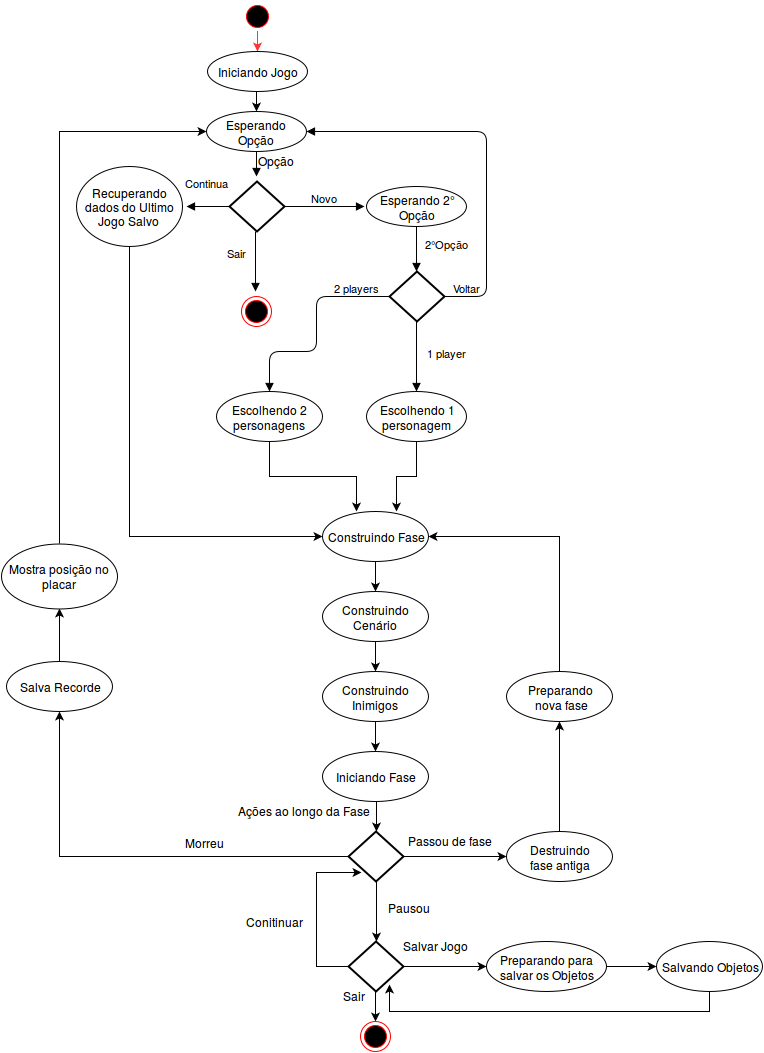

The diagram above was exported from draw.io. Its source (the exported page's mxGraphModel, read from the mxfile embedded in the PNG):
<mxGraphModel dx="538" dy="376" grid="1" gridSize="10" guides="1" tooltips="1" connect="1" arrows="1" fold="1" page="1" pageScale="1" pageWidth="826" pageHeight="1169" background="#ffffff" math="0" shadow="0">
  <root>
    <mxCell id="0" />
    <mxCell id="1" parent="0" />
    <mxCell id="10" value="" style="html=1;verticalAlign=bottom;endArrow=block;flipV=0;flipH=1;rotation=90;" parent="1" edge="1">
      <mxGeometry width="80" relative="1" as="geometry">
        <mxPoint x="279" y="155" as="sourcePoint" />
        <mxPoint x="279" y="185" as="targetPoint" />
        <Array as="points">
          <mxPoint x="279" y="185" />
        </Array>
      </mxGeometry>
    </mxCell>
    <mxCell id="69" style="edgeStyle=orthogonalEdgeStyle;rounded=0;html=1;exitX=0.5;exitY=1;jettySize=auto;orthogonalLoop=1;plain-red;strokeColor=#FF3333;" parent="1" source="2" target="67" edge="1">
      <mxGeometry relative="1" as="geometry" />
    </mxCell>
    <mxCell id="2" value="" style="ellipse;html=1;shape=startState;fillColor=#000000;strokeColor=#ff0000;" parent="1" vertex="1">
      <mxGeometry x="266" y="10" width="30" height="30" as="geometry" />
    </mxCell>
    <mxCell id="4" value="Esperando Opção&lt;br&gt;" style="ellipse;whiteSpace=wrap;html=1;" parent="1" vertex="1">
      <mxGeometry x="230" y="120" width="100" height="40" as="geometry" />
    </mxCell>
    <mxCell id="5" value="Opção&lt;br&gt;&lt;br&gt;" style="text;html=1;resizable=0;points=[];autosize=1;align=left;verticalAlign=top;spacingTop=-4;" parent="1" vertex="1">
      <mxGeometry x="280" y="160" width="50" height="30" as="geometry" />
    </mxCell>
    <mxCell id="6" value="" style="strokeWidth=2;html=1;shape=mxgraph.flowchart.decision;whiteSpace=wrap;" parent="1" vertex="1">
      <mxGeometry x="253" y="190" width="55" height="50" as="geometry" />
    </mxCell>
    <mxCell id="8" value="Novo" style="html=1;verticalAlign=bottom;endArrow=block;" parent="1" source="6" edge="1">
      <mxGeometry width="80" relative="1" as="geometry">
        <mxPoint x="308" y="215" as="sourcePoint" />
        <mxPoint x="388" y="215" as="targetPoint" />
      </mxGeometry>
    </mxCell>
    <mxCell id="9" value="Continua" style="html=1;verticalAlign=bottom;endArrow=block;" parent="1" edge="1">
      <mxGeometry x="0.0698" y="-15" width="80" relative="1" as="geometry">
        <mxPoint x="253" y="215" as="sourcePoint" />
        <mxPoint x="210" y="215" as="targetPoint" />
        <Array as="points">
          <mxPoint x="230" y="215" />
          <mxPoint x="210" y="215" />
        </Array>
        <mxPoint as="offset" />
      </mxGeometry>
    </mxCell>
    <mxCell id="11" value="Sair&lt;br&gt;" style="html=1;verticalAlign=bottom;endArrow=block;" parent="1" edge="1">
      <mxGeometry y="-19" width="80" relative="1" as="geometry">
        <mxPoint x="279" y="240" as="sourcePoint" />
        <mxPoint x="279" y="300" as="targetPoint" />
        <mxPoint as="offset" />
      </mxGeometry>
    </mxCell>
    <mxCell id="12" value="" style="ellipse;html=1;shape=endState;fillColor=#000000;strokeColor=#ff0000;" parent="1" vertex="1">
      <mxGeometry x="265" y="305" width="30" height="30" as="geometry" />
    </mxCell>
    <mxCell id="13" value="Esperando 2° &lt;br&gt;Opção&lt;br&gt;" style="ellipse;whiteSpace=wrap;html=1;" parent="1" vertex="1">
      <mxGeometry x="390" y="195" width="100" height="40" as="geometry" />
    </mxCell>
    <mxCell id="14" value="2°Opção&lt;br&gt;" style="html=1;verticalAlign=bottom;endArrow=block;" parent="1" edge="1">
      <mxGeometry x="0.1667" y="30" width="80" relative="1" as="geometry">
        <mxPoint x="440" y="235" as="sourcePoint" />
        <mxPoint x="440" y="280" as="targetPoint" />
        <mxPoint as="offset" />
      </mxGeometry>
    </mxCell>
    <mxCell id="15" value="" style="strokeWidth=2;html=1;shape=mxgraph.flowchart.decision;whiteSpace=wrap;" parent="1" vertex="1">
      <mxGeometry x="413" y="280" width="55" height="50" as="geometry" />
    </mxCell>
    <mxCell id="16" value="Voltar" style="html=1;verticalAlign=bottom;endArrow=block;entryX=1;entryY=0.5;exitX=1;exitY=0.5;exitPerimeter=0;" parent="1" source="15" target="4" edge="1">
      <mxGeometry x="-0.8863" width="80" relative="1" as="geometry">
        <mxPoint x="413" y="300" as="sourcePoint" />
        <mxPoint x="333" y="300" as="targetPoint" />
        <Array as="points">
          <mxPoint x="510" y="305" />
          <mxPoint x="510" y="140" />
        </Array>
        <mxPoint as="offset" />
      </mxGeometry>
    </mxCell>
    <mxCell id="18" value="1 player&lt;br&gt;" style="html=1;verticalAlign=bottom;endArrow=block;" parent="1" edge="1">
      <mxGeometry x="0.1429" y="30" width="80" relative="1" as="geometry">
        <mxPoint x="440" y="330" as="sourcePoint" />
        <mxPoint x="440" y="400" as="targetPoint" />
        <mxPoint as="offset" />
      </mxGeometry>
    </mxCell>
    <mxCell id="19" value="2 players&lt;br&gt;" style="html=1;verticalAlign=bottom;endArrow=block;entryX=0.5;entryY=0;" parent="1" target="21" edge="1">
      <mxGeometry x="-0.693" width="80" relative="1" as="geometry">
        <mxPoint x="413" y="305" as="sourcePoint" />
        <mxPoint x="333" y="305" as="targetPoint" />
        <Array as="points">
          <mxPoint x="340" y="305" />
          <mxPoint x="340" y="360" />
          <mxPoint x="293" y="360" />
        </Array>
        <mxPoint as="offset" />
      </mxGeometry>
    </mxCell>
    <mxCell id="23" style="edgeStyle=orthogonalEdgeStyle;rounded=0;html=1;exitX=0.5;exitY=1;jettySize=auto;orthogonalLoop=1;" parent="1" source="21" edge="1">
      <mxGeometry relative="1" as="geometry">
        <mxPoint x="380" y="520" as="targetPoint" />
        <Array as="points">
          <mxPoint x="293" y="485" />
          <mxPoint x="380" y="485" />
          <mxPoint x="380" y="520" />
        </Array>
      </mxGeometry>
    </mxCell>
    <mxCell id="21" value="Escolhendo 2 personagens&lt;br&gt;" style="ellipse;whiteSpace=wrap;html=1;" parent="1" vertex="1">
      <mxGeometry x="240" y="400" width="106" height="50" as="geometry" />
    </mxCell>
    <mxCell id="25" style="edgeStyle=orthogonalEdgeStyle;rounded=0;html=1;exitX=0.5;exitY=1;entryX=0.698;entryY=0;entryPerimeter=0;jettySize=auto;orthogonalLoop=1;" parent="1" source="22" target="24" edge="1">
      <mxGeometry relative="1" as="geometry" />
    </mxCell>
    <mxCell id="22" value="Escolhendo 1 &lt;br&gt;personagem&lt;br&gt;" style="ellipse;whiteSpace=wrap;html=1;" parent="1" vertex="1">
      <mxGeometry x="390" y="400" width="100" height="50" as="geometry" />
    </mxCell>
    <mxCell id="26" style="edgeStyle=orthogonalEdgeStyle;rounded=0;html=1;exitX=0.5;exitY=1;jettySize=auto;orthogonalLoop=1;" parent="1" source="24" edge="1">
      <mxGeometry relative="1" as="geometry">
        <mxPoint x="399" y="600" as="targetPoint" />
        <Array as="points">
          <mxPoint x="399" y="590" />
          <mxPoint x="399" y="590" />
        </Array>
      </mxGeometry>
    </mxCell>
    <mxCell id="24" value="Construindo Fase&lt;br&gt;" style="ellipse;whiteSpace=wrap;html=1;" parent="1" vertex="1">
      <mxGeometry x="346" y="520" width="106" height="50" as="geometry" />
    </mxCell>
    <mxCell id="28" style="edgeStyle=orthogonalEdgeStyle;rounded=0;html=1;exitX=0.5;exitY=1;jettySize=auto;orthogonalLoop=1;" parent="1" source="27" edge="1">
      <mxGeometry relative="1" as="geometry">
        <mxPoint x="399" y="680" as="targetPoint" />
      </mxGeometry>
    </mxCell>
    <mxCell id="27" value="Construindo Cenário&lt;br&gt;" style="ellipse;whiteSpace=wrap;html=1;" parent="1" vertex="1">
      <mxGeometry x="346" y="600" width="106" height="50" as="geometry" />
    </mxCell>
    <mxCell id="30" style="edgeStyle=orthogonalEdgeStyle;rounded=0;html=1;exitX=0.5;exitY=1;jettySize=auto;orthogonalLoop=1;" parent="1" source="29" edge="1">
      <mxGeometry relative="1" as="geometry">
        <mxPoint x="399" y="760" as="targetPoint" />
      </mxGeometry>
    </mxCell>
    <mxCell id="29" value="Construindo Inimigos&lt;br&gt;" style="ellipse;whiteSpace=wrap;html=1;" parent="1" vertex="1">
      <mxGeometry x="346" y="680" width="106" height="50" as="geometry" />
    </mxCell>
    <mxCell id="34" style="edgeStyle=orthogonalEdgeStyle;rounded=0;html=1;exitX=0.5;exitY=1;entryX=0.5;entryY=0;entryPerimeter=0;jettySize=auto;orthogonalLoop=1;" parent="1" source="31" target="33" edge="1">
      <mxGeometry relative="1" as="geometry" />
    </mxCell>
    <mxCell id="31" value="Iniciando Fase&lt;br&gt;" style="ellipse;whiteSpace=wrap;html=1;" parent="1" vertex="1">
      <mxGeometry x="346" y="760" width="106" height="50" as="geometry" />
    </mxCell>
    <mxCell id="36" style="edgeStyle=orthogonalEdgeStyle;rounded=0;html=1;exitX=0;exitY=0.5;exitPerimeter=0;jettySize=auto;orthogonalLoop=1;entryX=0.5;entryY=1;" parent="1" source="33" target="42" edge="1">
      <mxGeometry relative="1" as="geometry">
        <mxPoint x="110" y="723" as="targetPoint" />
        <Array as="points">
          <mxPoint x="83" y="865" />
        </Array>
      </mxGeometry>
    </mxCell>
    <mxCell id="38" value="Morreu&lt;br&gt;" style="text;html=1;resizable=0;points=[];align=center;verticalAlign=middle;labelBackgroundColor=#ffffff;" parent="36" vertex="1" connectable="0">
      <mxGeometry x="-0.3478" y="-2" relative="1" as="geometry">
        <mxPoint x="-2" y="-13" as="offset" />
      </mxGeometry>
    </mxCell>
    <mxCell id="37" style="edgeStyle=orthogonalEdgeStyle;rounded=0;html=1;exitX=0.5;exitY=1;exitPerimeter=0;jettySize=auto;orthogonalLoop=1;" parent="1" source="33" edge="1">
      <mxGeometry relative="1" as="geometry">
        <mxPoint x="400" y="950" as="targetPoint" />
      </mxGeometry>
    </mxCell>
    <mxCell id="40" style="edgeStyle=orthogonalEdgeStyle;rounded=0;html=1;exitX=1;exitY=0.5;exitPerimeter=0;jettySize=auto;orthogonalLoop=1;" parent="1" source="33" edge="1">
      <mxGeometry relative="1" as="geometry">
        <mxPoint x="530" y="865" as="targetPoint" />
      </mxGeometry>
    </mxCell>
    <mxCell id="33" value="" style="strokeWidth=2;html=1;shape=mxgraph.flowchart.decision;whiteSpace=wrap;" parent="1" vertex="1">
      <mxGeometry x="372" y="840" width="55" height="50" as="geometry" />
    </mxCell>
    <mxCell id="35" value="Ações ao longo da Fase&lt;br&gt;&lt;br&gt;" style="text;html=1;resizable=0;points=[];autosize=1;align=left;verticalAlign=top;spacingTop=-4;" parent="1" vertex="1">
      <mxGeometry x="260" y="810" width="150" height="30" as="geometry" />
    </mxCell>
    <mxCell id="39" value="Pausou" style="text;html=1;resizable=0;points=[];autosize=1;align=left;verticalAlign=top;spacingTop=-4;" parent="1" vertex="1">
      <mxGeometry x="410" y="907" width="60" height="20" as="geometry" />
    </mxCell>
    <mxCell id="41" value="Passou de fase&lt;br&gt;" style="text;html=1;resizable=0;points=[];autosize=1;align=left;verticalAlign=top;spacingTop=-4;" parent="1" vertex="1">
      <mxGeometry x="430" y="840" width="100" height="20" as="geometry" />
    </mxCell>
    <mxCell id="43" style="edgeStyle=orthogonalEdgeStyle;rounded=0;html=1;exitX=0.5;exitY=0;jettySize=auto;orthogonalLoop=1;entryX=0.5;entryY=1;" parent="1" source="42" target="44" edge="1">
      <mxGeometry relative="1" as="geometry">
        <mxPoint x="83" y="650" as="targetPoint" />
        <Array as="points" />
      </mxGeometry>
    </mxCell>
    <mxCell id="42" value="Salva Recorde&lt;br&gt;" style="ellipse;whiteSpace=wrap;html=1;" parent="1" vertex="1">
      <mxGeometry x="30" y="670" width="106" height="50" as="geometry" />
    </mxCell>
    <mxCell id="47" style="edgeStyle=orthogonalEdgeStyle;rounded=0;html=1;exitX=0.5;exitY=0;jettySize=auto;orthogonalLoop=1;" parent="1" source="44" edge="1">
      <mxGeometry relative="1" as="geometry">
        <mxPoint x="230" y="140" as="targetPoint" />
        <Array as="points">
          <mxPoint x="83" y="140" />
          <mxPoint x="230" y="140" />
        </Array>
      </mxGeometry>
    </mxCell>
    <mxCell id="44" value="Mostra posição no placar &lt;br&gt;" style="ellipse;whiteSpace=wrap;html=1;" parent="1" vertex="1">
      <mxGeometry x="25" y="552" width="116" height="65" as="geometry" />
    </mxCell>
    <mxCell id="45" style="edgeStyle=orthogonalEdgeStyle;rounded=0;html=1;exitX=1;exitY=0.5;entryX=1;entryY=0.5;jettySize=auto;orthogonalLoop=1;" parent="1" source="44" target="44" edge="1">
      <mxGeometry relative="1" as="geometry" />
    </mxCell>
    <mxCell id="49" style="edgeStyle=orthogonalEdgeStyle;rounded=0;html=1;exitX=0.5;exitY=1;entryX=0;entryY=0.5;jettySize=auto;orthogonalLoop=1;" parent="1" source="48" target="24" edge="1">
      <mxGeometry relative="1" as="geometry" />
    </mxCell>
    <mxCell id="48" value="&lt;br&gt;Recuperando dados do Ultimo Jogo Salvo&lt;br&gt;&lt;br&gt;" style="ellipse;whiteSpace=wrap;html=1;" parent="1" vertex="1">
      <mxGeometry x="100" y="175" width="106" height="80" as="geometry" />
    </mxCell>
    <mxCell id="52" style="edgeStyle=orthogonalEdgeStyle;rounded=0;html=1;exitX=0;exitY=0.5;exitPerimeter=0;jettySize=auto;orthogonalLoop=1;entryX=0.236;entryY=0.82;entryPerimeter=0;" parent="1" source="50" target="33" edge="1">
      <mxGeometry relative="1" as="geometry">
        <mxPoint x="280" y="890" as="targetPoint" />
        <Array as="points">
          <mxPoint x="340" y="975" />
          <mxPoint x="340" y="881" />
        </Array>
      </mxGeometry>
    </mxCell>
    <mxCell id="56" style="edgeStyle=orthogonalEdgeStyle;rounded=0;html=1;exitX=0.5;exitY=1;exitPerimeter=0;entryX=0.5;entryY=0;jettySize=auto;orthogonalLoop=1;" parent="1" source="50" target="55" edge="1">
      <mxGeometry relative="1" as="geometry" />
    </mxCell>
    <mxCell id="58" style="edgeStyle=orthogonalEdgeStyle;rounded=0;html=1;exitX=1;exitY=0.5;exitPerimeter=0;entryX=0;entryY=0.5;jettySize=auto;orthogonalLoop=1;" parent="1" source="50" target="54" edge="1">
      <mxGeometry relative="1" as="geometry" />
    </mxCell>
    <mxCell id="50" value="" style="strokeWidth=2;html=1;shape=mxgraph.flowchart.decision;whiteSpace=wrap;" parent="1" vertex="1">
      <mxGeometry x="372" y="950" width="55" height="50" as="geometry" />
    </mxCell>
    <mxCell id="53" value="Conitinuar" style="text;html=1;resizable=0;points=[];autosize=1;align=left;verticalAlign=top;spacingTop=-4;" parent="1" vertex="1">
      <mxGeometry x="268" y="921" width="70" height="20" as="geometry" />
    </mxCell>
    <mxCell id="65" style="edgeStyle=orthogonalEdgeStyle;rounded=0;html=1;exitX=1;exitY=0.5;entryX=0;entryY=0.5;jettySize=auto;orthogonalLoop=1;" parent="1" source="54" target="64" edge="1">
      <mxGeometry relative="1" as="geometry" />
    </mxCell>
    <mxCell id="54" value="Preparando para &lt;br&gt;salvar os Objetos&lt;br&gt;" style="ellipse;whiteSpace=wrap;html=1;" parent="1" vertex="1">
      <mxGeometry x="510" y="950" width="120" height="50" as="geometry" />
    </mxCell>
    <mxCell id="55" value="" style="ellipse;html=1;shape=endState;fillColor=#000000;strokeColor=#ff0000;" parent="1" vertex="1">
      <mxGeometry x="384" y="1030" width="30" height="30" as="geometry" />
    </mxCell>
    <mxCell id="57" value="Sair&lt;br&gt;&lt;br&gt;" style="text;html=1;resizable=0;points=[];autosize=1;align=left;verticalAlign=top;spacingTop=-4;" parent="1" vertex="1">
      <mxGeometry x="365" y="995" width="40" height="30" as="geometry" />
    </mxCell>
    <mxCell id="59" value="Salvar Jogo&lt;br&gt;&lt;br&gt;" style="text;html=1;resizable=0;points=[];autosize=1;align=left;verticalAlign=top;spacingTop=-4;" parent="1" vertex="1">
      <mxGeometry x="425" y="945" width="80" height="30" as="geometry" />
    </mxCell>
    <mxCell id="61" style="edgeStyle=orthogonalEdgeStyle;rounded=0;html=1;exitX=0.5;exitY=0;entryX=1;entryY=0.5;jettySize=auto;orthogonalLoop=1;" parent="1" source="60" target="24" edge="1">
      <mxGeometry relative="1" as="geometry" />
    </mxCell>
    <mxCell id="60" value="Preparando&lt;br&gt;&amp;nbsp;nova fase&lt;br&gt;" style="ellipse;whiteSpace=wrap;html=1;" parent="1" vertex="1">
      <mxGeometry x="530" y="680" width="106" height="50" as="geometry" />
    </mxCell>
    <mxCell id="63" style="edgeStyle=orthogonalEdgeStyle;rounded=0;html=1;exitX=0.5;exitY=0;entryX=0.5;entryY=1;jettySize=auto;orthogonalLoop=1;" parent="1" source="62" target="60" edge="1">
      <mxGeometry relative="1" as="geometry" />
    </mxCell>
    <mxCell id="62" value="Destruindo &lt;br&gt;fase antiga&lt;br&gt;" style="ellipse;whiteSpace=wrap;html=1;" parent="1" vertex="1">
      <mxGeometry x="530" y="840" width="106" height="50" as="geometry" />
    </mxCell>
    <mxCell id="66" style="edgeStyle=orthogonalEdgeStyle;rounded=0;html=1;exitX=0.5;exitY=1;entryX=0.745;entryY=0.86;entryPerimeter=0;jettySize=auto;orthogonalLoop=1;" parent="1" source="64" target="50" edge="1">
      <mxGeometry relative="1" as="geometry">
        <Array as="points">
          <mxPoint x="733" y="1020" />
          <mxPoint x="413" y="1020" />
        </Array>
      </mxGeometry>
    </mxCell>
    <mxCell id="64" value="Salvando Objetos&lt;br&gt;" style="ellipse;whiteSpace=wrap;html=1;" parent="1" vertex="1">
      <mxGeometry x="680" y="950" width="106" height="50" as="geometry" />
    </mxCell>
    <mxCell id="68" style="edgeStyle=orthogonalEdgeStyle;rounded=0;html=1;exitX=0.5;exitY=1;entryX=0.5;entryY=0;jettySize=auto;orthogonalLoop=1;" parent="1" source="67" target="4" edge="1">
      <mxGeometry relative="1" as="geometry" />
    </mxCell>
    <mxCell id="67" value="Iniciando Jogo&lt;br&gt;" style="ellipse;whiteSpace=wrap;html=1;" parent="1" vertex="1">
      <mxGeometry x="231" y="60" width="100" height="40" as="geometry" />
    </mxCell>
  </root>
</mxGraphModel>